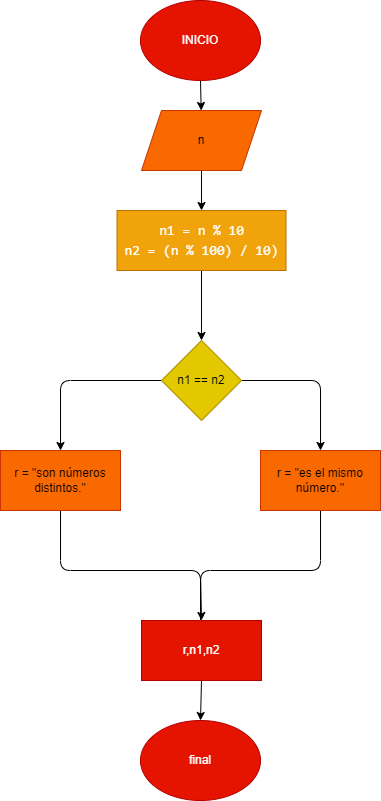

The diagram above was exported from draw.io. Its source (the exported page's mxGraphModel, read from the mxfile embedded in the PNG):
<mxGraphModel dx="564" dy="431" grid="1" gridSize="10" guides="1" tooltips="1" connect="1" arrows="1" fold="1" page="1" pageScale="1" pageWidth="827" pageHeight="1169" math="0" shadow="0">
  <root>
    <mxCell id="0" />
    <mxCell id="1" parent="0" />
    <mxCell id="4" value="" style="edgeStyle=none;html=1;" edge="1" parent="1" source="2" target="3">
      <mxGeometry relative="1" as="geometry" />
    </mxCell>
    <mxCell id="2" value="INICIO" style="ellipse;whiteSpace=wrap;html=1;fillColor=#e51400;fontColor=#ffffff;strokeColor=#B20000;" vertex="1" parent="1">
      <mxGeometry x="260" y="30" width="120" height="80" as="geometry" />
    </mxCell>
    <mxCell id="6" value="" style="edgeStyle=none;html=1;" edge="1" parent="1" source="3" target="5">
      <mxGeometry relative="1" as="geometry" />
    </mxCell>
    <mxCell id="3" value="n" style="shape=parallelogram;perimeter=parallelogramPerimeter;whiteSpace=wrap;html=1;fixedSize=1;fillColor=#fa6800;fontColor=#000000;strokeColor=#C73500;" vertex="1" parent="1">
      <mxGeometry x="261" y="140" width="120" height="60" as="geometry" />
    </mxCell>
    <mxCell id="9" value="" style="edgeStyle=none;html=1;fontColor=#FFFFFF;" edge="1" parent="1" source="5" target="8">
      <mxGeometry relative="1" as="geometry" />
    </mxCell>
    <mxCell id="5" value="&lt;div style=&quot;line-height: 19px&quot;&gt;&lt;div&gt;&lt;font face=&quot;consolas, courier new, monospace&quot; color=&quot;#ffffff&quot;&gt;&lt;span style=&quot;font-size: 14px&quot;&gt;n1 = n % 10&lt;/span&gt;&lt;/font&gt;&lt;/div&gt;&lt;div&gt;&lt;font face=&quot;consolas, courier new, monospace&quot; color=&quot;#ffffff&quot;&gt;&lt;span style=&quot;font-size: 14px&quot;&gt;n2 = (n % 100) / 10)&lt;/span&gt;&lt;/font&gt;&lt;/div&gt;&lt;/div&gt;" style="whiteSpace=wrap;html=1;fillColor=#f0a30a;fontColor=#000000;strokeColor=#BD7000;" vertex="1" parent="1">
      <mxGeometry x="236.5" y="240" width="169" height="60" as="geometry" />
    </mxCell>
    <mxCell id="11" value="" style="edgeStyle=none;html=1;fontColor=#FFFFFF;" edge="1" parent="1" source="8" target="10">
      <mxGeometry relative="1" as="geometry">
        <Array as="points">
          <mxPoint x="180" y="410" />
        </Array>
      </mxGeometry>
    </mxCell>
    <mxCell id="13" value="" style="edgeStyle=none;html=1;fontColor=#FFFFFF;" edge="1" parent="1" source="8" target="12">
      <mxGeometry relative="1" as="geometry">
        <Array as="points">
          <mxPoint x="440" y="410" />
        </Array>
      </mxGeometry>
    </mxCell>
    <mxCell id="8" value="n1 == n2" style="rhombus;whiteSpace=wrap;html=1;fillColor=#e3c800;fontColor=#000000;strokeColor=#B09500;" vertex="1" parent="1">
      <mxGeometry x="281" y="370" width="80" height="80" as="geometry" />
    </mxCell>
    <mxCell id="15" value="" style="edgeStyle=none;html=1;fontColor=#FFFFFF;" edge="1" parent="1" source="10">
      <mxGeometry relative="1" as="geometry">
        <mxPoint x="320" y="670" as="targetPoint" />
        <Array as="points">
          <mxPoint x="180" y="600" />
          <mxPoint x="320" y="600" />
        </Array>
      </mxGeometry>
    </mxCell>
    <mxCell id="10" value="r = &quot;son números distintos.&quot;" style="whiteSpace=wrap;html=1;fillColor=#fa6800;fontColor=#000000;strokeColor=#C73500;" vertex="1" parent="1">
      <mxGeometry x="120" y="480" width="120" height="60" as="geometry" />
    </mxCell>
    <mxCell id="16" style="edgeStyle=none;html=1;exitX=0.5;exitY=1;exitDx=0;exitDy=0;entryX=0.5;entryY=0;entryDx=0;entryDy=0;fontColor=#FFFFFF;" edge="1" parent="1" source="12" target="14">
      <mxGeometry relative="1" as="geometry">
        <Array as="points">
          <mxPoint x="440" y="600" />
          <mxPoint x="320" y="600" />
        </Array>
      </mxGeometry>
    </mxCell>
    <mxCell id="12" value="r =&amp;nbsp;&quot;es el mismo número.&quot;" style="whiteSpace=wrap;html=1;fillColor=#fa6800;fontColor=#000000;strokeColor=#C73500;" vertex="1" parent="1">
      <mxGeometry x="380" y="480" width="120" height="60" as="geometry" />
    </mxCell>
    <mxCell id="19" style="edgeStyle=none;html=1;exitX=0.5;exitY=1;exitDx=0;exitDy=0;entryX=0.5;entryY=0;entryDx=0;entryDy=0;fontColor=#FFFFFF;" edge="1" parent="1" source="14" target="18">
      <mxGeometry relative="1" as="geometry" />
    </mxCell>
    <mxCell id="14" value="r,n1,n2" style="whiteSpace=wrap;html=1;fillColor=#e51400;fontColor=#ffffff;strokeColor=#B20000;" vertex="1" parent="1">
      <mxGeometry x="261" y="650" width="120" height="60" as="geometry" />
    </mxCell>
    <mxCell id="18" value="final" style="ellipse;whiteSpace=wrap;html=1;labelBackgroundColor=none;fontColor=#ffffff;fillColor=#e51400;strokeColor=#B20000;" vertex="1" parent="1">
      <mxGeometry x="260" y="750" width="120" height="80" as="geometry" />
    </mxCell>
  </root>
</mxGraphModel>